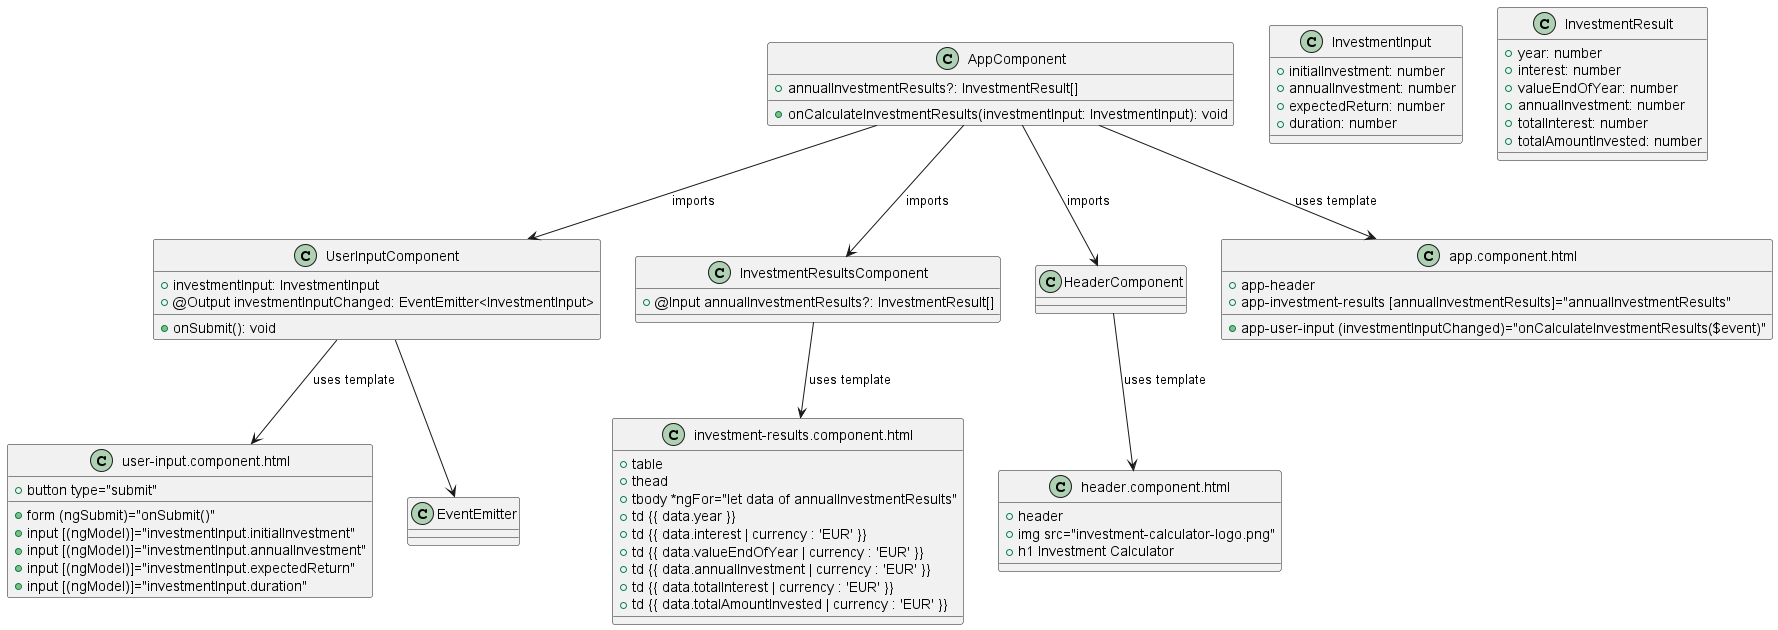

The diagram above was rendered by PlantUML. Its source (embedded in the PNG):
@startuml Investment Calculator Cross Component Outputs Diagram

class AppComponent {
  +annualInvestmentResults?: InvestmentResult[]
  +onCalculateInvestmentResults(investmentInput: InvestmentInput): void
}

class UserInputComponent {
  +investmentInput: InvestmentInput
  +@Output investmentInputChanged: EventEmitter<InvestmentInput>
  +onSubmit(): void
}

class InvestmentResultsComponent {
  +@Input annualInvestmentResults?: InvestmentResult[]
}

class HeaderComponent {
}

class InvestmentInput {
  +initialInvestment: number
  +annualInvestment: number
  +expectedReturn: number
  +duration: number
}

class InvestmentResult {
  +year: number
  +interest: number
  +valueEndOfYear: number
  +annualInvestment: number
  +totalInterest: number
  +totalAmountInvested: number
}

class "app.component.html" as AppComponentTemplate {
  +app-header
  +app-user-input (investmentInputChanged)="onCalculateInvestmentResults($event)"
  +app-investment-results [annualInvestmentResults]="annualInvestmentResults"
}

class "user-input.component.html" as UserInputComponentTemplate {
  +form (ngSubmit)="onSubmit()"
  +input [(ngModel)]="investmentInput.initialInvestment"
  +input [(ngModel)]="investmentInput.annualInvestment"
  +input [(ngModel)]="investmentInput.expectedReturn"
  +input [(ngModel)]="investmentInput.duration"
  +button type="submit"
}

class "investment-results.component.html" as InvestmentResultsComponentTemplate {
  +table
  +thead
  +tbody *ngFor="let data of annualInvestmentResults"
  +td {{ data.year }}
  +td {{ data.interest | currency : 'EUR' }}
  +td {{ data.valueEndOfYear | currency : 'EUR' }}
  +td {{ data.annualInvestment | currency : 'EUR' }}
  +td {{ data.totalInterest | currency : 'EUR' }}
  +td {{ data.totalAmountInvested | currency : 'EUR' }}
}

class "header.component.html" as HeaderComponentTemplate {
  +header
  +img src="investment-calculator-logo.png"
  +h1 Investment Calculator
}

AppComponent --> AppComponentTemplate : uses template
UserInputComponent --> UserInputComponentTemplate : uses template
InvestmentResultsComponent --> InvestmentResultsComponentTemplate : uses template
HeaderComponent --> HeaderComponentTemplate : uses template

AppComponent --> HeaderComponent : imports
AppComponent --> UserInputComponent : imports
AppComponent --> InvestmentResultsComponent : imports
UserInputComponent --> EventEmitter

@enduml